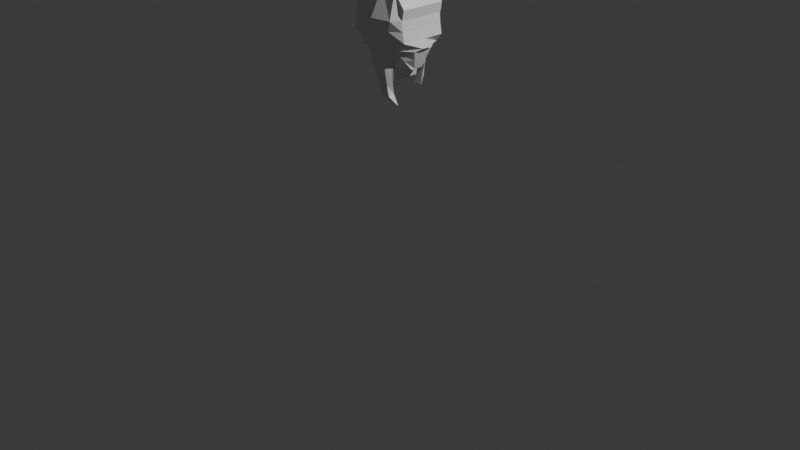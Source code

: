 # Source: Head.blend  (saved by Blender 4.3.34; exported with 4.5.12 LTS)
import bpy
from mathutils import Matrix  # noqa: F401  (used for matrix-valued properties, if any)

bpy.ops.wm.read_factory_settings(use_empty=True)
scene = bpy.context.scene
scene.name = 'Scene'

# ---- collections
col_collection = bpy.data.collections.new('Collection'); scene.collection.children.link(col_collection)

# ---- materials (node trees are filled in below, after node groups)
mat_material = bpy.data.materials.new('Material')
mat_material.alpha_threshold = 0.0
mat_material.roughness = 0.5
mat_material.line_color = (0.0, 0.0, 0.0, 1.0)

# ---- material node trees
mat_material.use_nodes = True; mat_material.node_tree.nodes.clear()
_N = mat_material.node_tree.nodes; _L = mat_material.node_tree.links
n0 = _N.new('ShaderNodeOutputMaterial'); n0.name = 'Material Output'; n0.location = (300, 300)
n1 = _N.new('ShaderNodeBsdfPrincipled'); n1.name = 'Principled BSDF'; n1.location = (10, 300)
n1.inputs[3].default_value = 1.45
_L.new(n1.outputs[0], n0.inputs[0])
n0.is_active_output = True

# ---- world
world_world = bpy.data.worlds.new('World'); scene.world = world_world
world_world.use_nodes = True; world_world.node_tree.nodes.clear()
_N = world_world.node_tree.nodes; _L = world_world.node_tree.links
n0 = _N.new('ShaderNodeOutputWorld'); n0.name = 'World Output'; n0.location = (300, 300)
n1 = _N.new('ShaderNodeBackground'); n1.name = 'Background'; n1.location = (10, 300)
n1.inputs[0].default_value = (0.05088, 0.05088, 0.05088, 1.0)
_L.new(n1.outputs[0], n0.inputs[0])
n0.is_active_output = True
world_world.color = (0.05088, 0.05088, 0.05088)
world_world.sun_shadow_jitter_overblur = 0.0

# ---- cameras
cam_camera = bpy.data.cameras.new('Camera')
cam_camera.clip_end = 100.0
cam_camera.ortho_scale = 7.314

# ---- lights
light_light = bpy.data.lights.new('Light', 'POINT')
light_light.energy = 1000.0
light_light.shadow_soft_size = 0.1

# ---- meshes
me_cube = bpy.data.meshes.new('Cube')
me_cube.from_pydata([(1.225, 1.0, 1.0), (1.0, 0.269, -1.108), (1.225, -1.0, 1.0), (1.0, -0.269, -1.108), (-1.398, 1.0, 1.0), (-0.857, 0.7164, -0.581), (-1.398, -1.0, 1.0), (-0.857, -0.7164, -0.581), (0.9119, 1.0, -0.303), (-1.0, -1.0, -0.303), (0.9119, -1.0, -0.303), (-1.0, 1.0, -0.303), (-1.0, -1.0, -0.03684), (1.062, 1.0, -0.191), (1.062, -1.0, -0.191), (-1.0, 1.0, -0.03684), (-1.392, -1.0, 0.149), (1.335, 1.0, 0.149), (1.335, -1.0, 0.149), (-1.392, 1.0, 0.149), (1.324, 1.0, 1.429), (1.324, -1.0, 1.429), (0.8315, 1.0, 2.067), (0.8315, -1.0, 2.067), (-0.5558, 1.0, 2.134), (-0.5558, -1.0, 2.134), (-0.6307, 0.5124, -0.8013), (-0.6701, -1.364, 1.0), (-0.6307, -0.5124, -0.8013), (-0.6701, 1.364, 1.0), (-0.7121, 1.0, -0.303), (-0.7121, -1.0, -0.303), (-0.6935, 1.0, -0.191), (-0.6935, -1.0, -0.191), (-0.7103, 1.283, 0.149), (-0.7103, -1.283, 0.149), (0.4531, -0.6137, -1.0), (0.9315, 1.364, 1.0), (0.6858, 1.0, -0.303), (0.795, 1.0, -0.191), (0.6967, 1.283, 0.149), (0.4531, 0.6137, -1.0), (0.9315, -1.364, 1.0), (0.6858, -1.0, -0.303), (0.795, -1.0, -0.191), (0.6967, -1.283, 0.149), (0.1379, -1.0, 2.134), (0.1379, 1.0, 2.134), (-0.09633, 0.5786, -0.8993), (-0.02285, -1.159, -0.303), (0.04043, -1.197, -0.191), (-0.01654, -1.398, 0.149), (-0.09633, -0.5786, -0.8993), (-0.02285, 1.159, -0.303), (0.04043, 1.197, -0.191), (-0.01654, 1.398, 0.149), (-0.2151, 0.5786, -1.547), (-0.4717, 0.5124, -1.449), (-0.4717, -0.5124, -1.449), (-0.2151, -0.5786, -1.547), (0.3344, -0.6137, -1.648), (0.3344, 0.6137, -1.648), (1.256, 1.0, 0.5745), (1.256, -1.0, 0.5745), (0.8141, -1.323, 0.5745), (0.8141, 1.323, 0.5745), (-0.857, 0.428, -0.581), (-0.857, -0.428, -0.581), (1.0, -0.1151, -1.108), (1.0, 0.1151, -1.108), (1.32, 0.428, -0.303), (1.32, -0.428, -0.303), (-1.0, -0.428, -0.303), (-1.0, 0.428, -0.303), (1.47, 0.1151, -0.191), (1.47, -0.1151, -0.191), (-1.0, -0.428, -0.03684), (-1.0, 0.428, -0.03684), (1.335, 0.1047, 0.149), (1.335, -0.1047, 0.149), (-1.392, -0.428, 0.149), (-1.392, 0.428, 0.149), (-0.6307, 0.2193, -0.8013), (-0.6307, -0.2193, -0.8013), (0.4531, 0.2626, -1.0), (0.4531, -0.2626, -1.0), (-0.4717, 0.2193, -1.449), (-0.4717, -0.2193, -1.449), (0.3344, 0.2626, -1.648), (0.3344, -0.2626, -1.648), (-0.2151, 0.2476, -1.547), (-0.2151, -0.2476, -1.547), (1.256, 0.428, 0.5745), (1.256, -0.428, 0.5745), (0.9559, 0.6345, -0.7054), (0.9559, -0.6345, -0.7054), (-0.9285, 0.8043, -0.442), (-0.9285, -0.8043, -0.442), (-0.6714, -0.7562, -0.5522), (-0.6714, 0.7562, -0.5522), (0.5695, -0.8068, -0.6515), (0.5695, 0.8068, -0.6515), (-0.05959, 0.7893, -0.6012), (-0.05959, -0.7893, -0.6012), (-0.9285, -0.428, -0.442), (-0.9285, 0.428, -0.442), (1.16, 0.2715, -0.7054), (1.16, -0.2715, -0.7054), (0.1214, -1.0, -1.751), (-0.04279, -1.0, -1.751), (0.1214, 1.0, -1.751), (0.3782, 1.0, -1.751), (0.3782, -1.0, -1.751), (-0.04279, 1.0, -1.751), (-0.06018, -0.7562, -2.0), (-0.06018, 0.7562, -2.0), (0.4767, -0.7392, -2.099), (0.4767, 0.7392, -2.099), (0.1231, 0.7044, -2.049), (0.1231, -0.7044, -2.049), (0.06066, -1.524, 1.006), (0.06066, 1.524, 1.006), (-0.106, -0.8864, -1.325), (-0.5203, -0.8532, -1.276), (0.3409, -1.097, -1.027), (0.5231, -0.8562, -1.375), (-0.06921, -1.157, -1.027), (-0.4116, -1.0, -1.027), (-0.5203, 0.8532, -1.276), (-0.4116, 1.0, -1.027), (-0.106, 0.8864, -1.325), (0.5231, 0.8562, -1.375), (-0.06921, 1.157, -1.027), (0.3409, 1.097, -1.027), (-1.058, -1.0, 1.81), (-1.058, 1.0, 1.81), (0.2004, -0.9943, -2.17), (0.04667, -0.9943, -2.17), (0.4656, -0.9943, -2.17), (0.1488, -0.7505, -2.419), (0.7927, -0.8011, -2.519), (0.439, -0.7836, -2.468)], [], [(29, 4, 6, 27), (35, 27, 6, 16), (16, 6, 4, 19, 81, 80), (85, 68, 3, 36), (62, 0, 2, 63, 93, 92), (65, 37, 0, 62), (101, 38, 8, 94), (107, 71, 10, 95), (105, 73, 11, 96), (98, 31, 9, 97), (38, 39, 13, 8), (71, 75, 14, 10), (73, 77, 15, 11), (31, 33, 12, 9), (39, 40, 17, 13), (75, 79, 18, 14), (77, 81, 19, 15), (33, 35, 16, 12), (2, 0, 20, 21), (21, 20, 22, 23), (46, 47, 24, 25), (135, 134, 25, 24), (50, 51, 35, 33), (15, 19, 34, 32), (49, 50, 33, 31), (11, 15, 32, 30), (125, 124, 112, 116), (96, 11, 30, 99), (19, 4, 29, 34), (67, 83, 28, 7), (0, 37, 42, 2), (63, 2, 42, 64), (95, 10, 43, 100), (10, 14, 44, 43), (14, 18, 45, 44), (54, 55, 40, 39), (53, 54, 39, 38), (123, 122, 119, 114), (85, 36, 60, 89), (23, 42, 2, 21), (27, 25, 134, 6), (24, 29, 4, 135), (37, 22, 20, 0), (23, 22, 47, 46), (82, 26, 57, 86), (130, 128, 115, 118), (30, 32, 54, 53), (32, 34, 55, 54), (128, 129, 113, 115), (43, 44, 50, 49), (44, 45, 51, 50), (91, 89, 60, 59), (87, 91, 59, 58), (26, 48, 56, 57), (36, 52, 59, 60), (52, 28, 58, 59), (48, 41, 61, 56), (18, 63, 64, 45), (40, 65, 62, 17), (79, 93, 63, 18), (17, 62, 92, 78), (78, 92, 93, 79), (57, 56, 90, 86), (86, 90, 91, 87), (56, 61, 88, 90), (90, 88, 89, 91), (28, 83, 87, 58), (83, 82, 86, 87), (41, 84, 88, 61), (84, 85, 89, 88), (5, 26, 82, 66), (66, 82, 83, 67), (12, 16, 80, 76), (76, 80, 81, 77), (13, 17, 78, 74), (74, 78, 79, 75), (9, 12, 76, 72), (72, 76, 77, 73), (8, 13, 74, 70), (70, 74, 75, 71), (97, 9, 72, 104), (104, 72, 73, 105), (94, 8, 70, 106), (106, 70, 71, 107), (41, 1, 69, 84), (84, 69, 68, 85), (69, 106, 107, 68), (1, 94, 106, 69), (67, 104, 105, 66), (7, 97, 104, 67), (36, 100, 103, 52), (26, 99, 102, 48), (48, 102, 101, 41), (3, 95, 100, 36), (5, 96, 99, 26), (52, 103, 98, 28), (28, 98, 97, 7), (66, 105, 96, 5), (68, 107, 95, 3), (41, 101, 94, 1), (109, 114, 139, 137), (118, 110, 111, 117), (115, 113, 110, 118), (116, 112, 138, 140), (124, 126, 108, 112), (131, 130, 118, 117), (129, 132, 110, 113), (133, 131, 117, 111), (132, 133, 111, 110), (126, 127, 109, 108), (127, 123, 114, 109), (122, 125, 116, 119), (34, 29, 121, 55), (40, 55, 121, 37, 65), (37, 121, 47, 22), (47, 121, 29, 24), (46, 120, 42, 23), (27, 120, 46, 25), (51, 120, 27, 35), (45, 64, 42, 120, 51), (103, 100, 125, 122), (31, 98, 123, 127), (49, 31, 127, 126), (43, 49, 126, 124), (98, 103, 122, 123), (100, 43, 124, 125), (53, 38, 133, 132), (38, 101, 131, 133), (30, 53, 132, 129), (101, 102, 130, 131), (99, 30, 129, 128), (102, 99, 128, 130), (4, 6, 134, 135), (141, 136, 137, 139), (140, 138, 136, 141), (114, 119, 141, 139), (112, 108, 136, 138), (108, 109, 137, 136), (119, 116, 140, 141)])
_uv = me_cube.uv_layers.new(name='UVMap')
_uv.uv.foreach_set('vector', [0.844, 0.5, 0.875, 0.5, 0.875, 0.75, 0.844, 0.75, 0.5186, 0.969, 0.625, 0.969, 0.625, 1.0, 0.5186, 1.0, 0.5186, 0.0, 0.625, 0.0, 0.625, 0.25, 0.5186, 0.25, 0.5186, 0.1785, 0.5186, 0.0715, 0.3066, 0.6785, 0.375, 0.6785, 0.375, 0.75, 0.3066, 0.75, 0.5718, 0.5, 0.625, 0.5, 0.625, 0.75, 0.5718, 0.75, 0.5718, 0.6785, 0.5718, 0.5715, 0.5718, 0.4316, 0.625, 0.4316, 0.625, 0.5, 0.5718, 0.5, 0.4186, 0.4316, 0.4621, 0.4316, 0.4621, 0.5, 0.4186, 0.5, 0.4186, 0.6785, 0.4621, 0.6785, 0.4621, 0.75, 0.4186, 0.75, 0.4186, 0.1785, 0.4621, 0.1785, 0.4621, 0.25, 0.4186, 0.25, 0.4186, 0.969, 0.4621, 0.969, 0.4621, 1.0, 0.4186, 1.0, 0.4621, 0.4316, 0.4761, 0.4316, 0.4761, 0.5, 0.4621, 0.5, 0.4621, 0.6785, 0.4761, 0.6785, 0.4761, 0.75, 0.4621, 0.75, 0.4621, 0.1785, 0.4761, 0.1785, 0.4761, 0.25, 0.4621, 0.25, 0.4621, 0.969, 0.4761, 0.969, 0.4761, 1.0, 0.4621, 1.0, 0.4761, 0.4316, 0.5186, 0.4316, 0.5186, 0.5, 0.4761, 0.5, 0.4761, 0.6785, 0.5186, 0.6785, 0.5186, 0.75, 0.4761, 0.75, 0.4761, 0.1785, 0.5186, 0.1785, 0.5186, 0.25, 0.4761, 0.25, 0.4761, 0.969, 0.5186, 0.969, 0.5186, 1.0, 0.4761, 1.0, 0.625, 0.75, 0.625, 0.5, 0.625, 0.5, 0.625, 0.75, 0.625, 0.75, 0.625, 0.5, 0.625, 0.5, 0.625, 0.75, 0.625, 0.75, 0.625, 0.5, 0.625, 0.5, 0.625, 0.75, 0.75, 0.5, 0.75, 0.75, 0.625, 0.75, 0.625, 0.5, 0.4761, 0.8947, 0.5186, 0.8947, 0.5186, 0.969, 0.4761, 0.969, 0.4761, 0.25, 0.5186, 0.25, 0.5186, 0.281, 0.4761, 0.281, 0.4621, 0.8947, 0.4761, 0.8947, 0.4761, 0.969, 0.4621, 0.969, 0.4621, 0.25, 0.4761, 0.25, 0.4761, 0.281, 0.4621, 0.281, 0.4186, 0.8184, 0.4621, 0.8184, 0.4621, 0.8184, 0.4186, 0.8184, 0.4186, 0.25, 0.4621, 0.25, 0.4621, 0.281, 0.4186, 0.281, 0.5186, 0.25, 0.625, 0.25, 0.625, 0.281, 0.5186, 0.281, 0.125, 0.6785, 0.156, 0.6785, 0.156, 0.75, 0.125, 0.75, 0.625, 0.5, 0.6934, 0.5, 0.6934, 0.75, 0.625, 0.75, 0.5718, 0.75, 0.625, 0.75, 0.625, 0.8184, 0.5718, 0.8184, 0.4186, 0.75, 0.4621, 0.75, 0.4621, 0.8184, 0.4186, 0.8184, 0.4621, 0.75, 0.4761, 0.75, 0.4761, 0.8184, 0.4621, 0.8184, 0.4761, 0.75, 0.5186, 0.75, 0.5186, 0.8184, 0.4761, 0.8184, 0.4761, 0.3553, 0.5186, 0.3553, 0.5186, 0.4316, 0.4761, 0.4316, 0.4621, 0.3553, 0.4761, 0.3553, 0.4761, 0.4316, 0.4621, 0.4316, 0.4186, 0.969, 0.4186, 0.8947, 0.4186, 0.8947, 0.4186, 0.969, 0.3066, 0.6785, 0.3066, 0.75, 0.3066, 0.75, 0.3066, 0.6785, 0.625, 0.75, 0.6934, 0.75, 0.625, 0.75, 0.625, 0.75, 0.625, 0.969, 0.625, 0.75, 0.75, 0.75, 0.875, 0.75, 0.625, 0.5, 0.844, 0.5, 0.625, 0.25, 0.625, 0.375, 0.6934, 0.5, 0.625, 0.5, 0.625, 0.5, 0.625, 0.5, 0.625, 0.75, 0.625, 0.5, 0.625, 0.5, 0.625, 0.75, 0.156, 0.5715, 0.156, 0.5, 0.156, 0.5, 0.156, 0.5715, 0.4186, 0.3553, 0.4186, 0.281, 0.4186, 0.281, 0.4186, 0.3553, 0.4621, 0.281, 0.4761, 0.281, 0.4761, 0.3553, 0.4621, 0.3553, 0.4761, 0.281, 0.5186, 0.281, 0.5186, 0.3553, 0.4761, 0.3553, 0.4186, 0.281, 0.4621, 0.281, 0.4621, 0.281, 0.4186, 0.281, 0.4621, 0.8184, 0.4761, 0.8184, 0.4761, 0.8947, 0.4621, 0.8947, 0.4761, 0.8184, 0.5186, 0.8184, 0.5186, 0.8947, 0.4761, 0.8947, 0.2303, 0.6785, 0.3066, 0.6785, 0.3066, 0.75, 0.2303, 0.75, 0.156, 0.6785, 0.2303, 0.6785, 0.2303, 0.75, 0.156, 0.75, 0.375, 0.281, 0.375, 0.3553, 0.375, 0.3553, 0.375, 0.281, 0.375, 0.8184, 0.375, 0.8947, 0.375, 0.8947, 0.375, 0.8184, 0.375, 0.8947, 0.375, 0.969, 0.375, 0.969, 0.375, 0.8947, 0.375, 0.3553, 0.375, 0.4316, 0.375, 0.4316, 0.375, 0.3553, 0.5186, 0.75, 0.5718, 0.75, 0.5718, 0.8184, 0.5186, 0.8184, 0.5186, 0.4316, 0.5718, 0.4316, 0.5718, 0.5, 0.5186, 0.5, 0.5186, 0.6785, 0.5718, 0.6785, 0.5718, 0.75, 0.5186, 0.75, 0.5186, 0.5, 0.5718, 0.5, 0.5718, 0.5715, 0.5186, 0.5715, 0.5186, 0.5715, 0.5718, 0.5715, 0.5718, 0.6785, 0.5186, 0.6785, 0.156, 0.5, 0.2303, 0.5, 0.2303, 0.5715, 0.156, 0.5715, 0.156, 0.5715, 0.2303, 0.5715, 0.2303, 0.6785, 0.156, 0.6785, 0.2303, 0.5, 0.3066, 0.5, 0.3066, 0.5715, 0.2303, 0.5715, 0.2303, 0.5715, 0.3066, 0.5715, 0.3066, 0.6785, 0.2303, 0.6785, 0.156, 0.75, 0.156, 0.6785, 0.156, 0.6785, 0.156, 0.75, 0.156, 0.6785, 0.156, 0.5715, 0.156, 0.5715, 0.156, 0.6785, 0.3066, 0.5, 0.3066, 0.5715, 0.3066, 0.5715, 0.3066, 0.5, 0.3066, 0.5715, 0.3066, 0.6785, 0.3066, 0.6785, 0.3066, 0.5715, 0.125, 0.5, 0.156, 0.5, 0.156, 0.5715, 0.125, 0.5715, 0.125, 0.5715, 0.156, 0.5715, 0.156, 0.6785, 0.125, 0.6785, 0.4761, 0.0, 0.5186, 0.0, 0.5186, 0.0715, 0.4761, 0.0715, 0.4761, 0.0715, 0.5186, 0.0715, 0.5186, 0.1785, 0.4761, 0.1785, 0.4761, 0.5, 0.5186, 0.5, 0.5186, 0.5715, 0.4761, 0.5715, 0.4761, 0.5715, 0.5186, 0.5715, 0.5186, 0.6785, 0.4761, 0.6785, 0.4621, 0.0, 0.4761, 0.0, 0.4761, 0.0715, 0.4621, 0.0715, 0.4621, 0.0715, 0.4761, 0.0715, 0.4761, 0.1785, 0.4621, 0.1785, 0.4621, 0.5, 0.4761, 0.5, 0.4761, 0.5715, 0.4621, 0.5715, 0.4621, 0.5715, 0.4761, 0.5715, 0.4761, 0.6785, 0.4621, 0.6785, 0.4186, 0.0, 0.4621, 0.0, 0.4621, 0.0715, 0.4186, 0.0715, 0.4186, 0.0715, 0.4621, 0.0715, 0.4621, 0.1785, 0.4186, 0.1785, 0.4186, 0.5, 0.4621, 0.5, 0.4621, 0.5715, 0.4186, 0.5715, 0.4186, 0.5715, 0.4621, 0.5715, 0.4621, 0.6785, 0.4186, 0.6785, 0.3066, 0.5, 0.375, 0.5, 0.375, 0.5715, 0.3066, 0.5715, 0.3066, 0.5715, 0.375, 0.5715, 0.375, 0.6785, 0.3066, 0.6785, 0.375, 0.5715, 0.4186, 0.5715, 0.4186, 0.6785, 0.375, 0.6785, 0.375, 0.5, 0.4186, 0.5, 0.4186, 0.5715, 0.375, 0.5715, 0.375, 0.0715, 0.4186, 0.0715, 0.4186, 0.1785, 0.375, 0.1785, 0.375, 0.0, 0.4186, 0.0, 0.4186, 0.0715, 0.375, 0.0715, 0.375, 0.8184, 0.4186, 0.8184, 0.4186, 0.8947, 0.375, 0.8947, 0.375, 0.281, 0.4186, 0.281, 0.4186, 0.3553, 0.375, 0.3553, 0.375, 0.3553, 0.4186, 0.3553, 0.4186, 0.4316, 0.375, 0.4316, 0.375, 0.75, 0.4186, 0.75, 0.4186, 0.8184, 0.375, 0.8184, 0.375, 0.25, 0.4186, 0.25, 0.4186, 0.281, 0.375, 0.281, 0.375, 0.8947, 0.4186, 0.8947, 0.4186, 0.969, 0.375, 0.969, 0.375, 0.969, 0.4186, 0.969, 0.4186, 1.0, 0.375, 1.0, 0.375, 0.1785, 0.4186, 0.1785, 0.4186, 0.25, 0.375, 0.25, 0.375, 0.6785, 0.4186, 0.6785, 0.4186, 0.75, 0.375, 0.75, 0.375, 0.4316, 0.4186, 0.4316, 0.4186, 0.5, 0.375, 0.5, 0.4621, 0.969, 0.4186, 0.969, 0.4186, 0.969, 0.4621, 0.969, 0.4186, 0.3553, 0.4621, 0.3553, 0.4621, 0.4316, 0.4186, 0.4316, 0.4186, 0.281, 0.4621, 0.281, 0.4621, 0.3553, 0.4186, 0.3553, 0.4186, 0.8184, 0.4621, 0.8184, 0.4621, 0.8184, 0.4186, 0.8184, 0.4621, 0.8184, 0.4621, 0.8947, 0.4621, 0.8947, 0.4621, 0.8184, 0.4186, 0.4316, 0.4186, 0.3553, 0.4186, 0.3553, 0.4186, 0.4316, 0.4621, 0.281, 0.4621, 0.3553, 0.4621, 0.3553, 0.4621, 0.281, 0.4621, 0.4316, 0.4186, 0.4316, 0.4186, 0.4316, 0.4621, 0.4316, 0.4621, 0.3553, 0.4621, 0.4316, 0.4621, 0.4316, 0.4621, 0.3553, 0.4621, 0.8947, 0.4621, 0.969, 0.4621, 0.969, 0.4621, 0.8947, 0.4621, 0.969, 0.4186, 0.969, 0.4186, 0.969, 0.4621, 0.969, 0.4186, 0.8947, 0.4186, 0.8184, 0.4186, 0.8184, 0.4186, 0.8947, 0.5186, 0.281, 0.625, 0.281, 0.0, 0.0, 0.5186, 0.3553, 0.5186, 0.4316, 0.5186, 0.3553, 0.0, 0.0, 0.625, 0.4316, 0.5718, 0.4316, 0.625, 0.4316, 0.0, 0.0, 0.625, 0.5, 0.625, 0.5, 0.625, 0.5, 0.0, 0.0, 0.625, 0.281, 0.625, 0.5, 0.625, 0.75, 0.0, 0.0, 0.6934, 0.75, 0.625, 0.75, 0.625, 0.969, 0.0, 0.0, 0.625, 0.75, 0.625, 0.75, 0.5186, 0.8947, 0.0, 0.0, 0.625, 0.969, 0.5186, 0.969, 0.5186, 0.8184, 0.5718, 0.8184, 0.6934, 0.75, 0.0, 0.0, 0.5186, 0.8947, 0.4186, 0.8947, 0.4186, 0.8184, 0.4186, 0.8184, 0.4186, 0.8947, 0.4621, 0.969, 0.4186, 0.969, 0.4186, 0.969, 0.4621, 0.969, 0.4621, 0.8947, 0.4621, 0.969, 0.4621, 0.969, 0.4621, 0.8947, 0.4621, 0.8184, 0.4621, 0.8947, 0.4621, 0.8947, 0.4621, 0.8184, 0.4186, 0.969, 0.4186, 0.8947, 0.4186, 0.8947, 0.4186, 0.969, 0.4186, 0.8184, 0.4621, 0.8184, 0.4621, 0.8184, 0.4186, 0.8184, 0.4621, 0.3553, 0.4621, 0.4316, 0.4621, 0.4316, 0.4621, 0.3553, 0.4621, 0.4316, 0.4186, 0.4316, 0.4186, 0.4316, 0.4621, 0.4316, 0.4621, 0.281, 0.4621, 0.3553, 0.4621, 0.3553, 0.4621, 0.281, 0.4186, 0.4316, 0.4186, 0.3553, 0.4186, 0.3553, 0.4186, 0.4316, 0.4186, 0.281, 0.4621, 0.281, 0.4621, 0.281, 0.4186, 0.281, 0.4186, 0.3553, 0.4186, 0.281, 0.4186, 0.281, 0.4186, 0.3553, 0.875, 0.5, 0.875, 0.75, 0.75, 0.75, 0.75, 0.5, 0.4186, 0.8947, 0.4621, 0.8947, 0.4621, 0.969, 0.4186, 0.969, 0.4186, 0.8184, 0.4621, 0.8184, 0.4621, 0.8947, 0.4186, 0.8947, 0.4186, 0.969, 0.4186, 0.8947, 0.4186, 0.8947, 0.4186, 0.969, 0.4621, 0.8184, 0.4621, 0.8947, 0.4621, 0.8947, 0.4621, 0.8184, 0.4621, 0.8947, 0.4621, 0.969, 0.4621, 0.969, 0.4621, 0.8947, 0.4186, 0.8947, 0.4186, 0.8184, 0.4186, 0.8184, 0.4186, 0.8947])
me_cube.materials.append(mat_material)
me_cube.use_mirror_y = True
me_cube.use_mirror_vertex_groups = False
me_cube.update()

# ---- objects
ob_cube = bpy.data.objects.new('Cube', me_cube)
ob_light = bpy.data.objects.new('Light', light_light)
ob_camera = bpy.data.objects.new('Camera', cam_camera)
ob_empty = bpy.data.objects.new('Empty', None)
ob_empty_001 = bpy.data.objects.new('Empty.001', None)

# ---- transforms, parenting, visibility, modifiers, constraints
ob_cube.location = (0.0, 0.0, 1.914)
ob_cube.scale = (0.2396, 0.2396, 0.2396)
ob_cube.lock_rotations_4d = False
ob_cube.empty_display_type = 'ARROWS'
ob_cube.lineart.crease_threshold = 0.0
ob_cube.use_mesh_mirror_y = True
ob_light.location = (4.076, 1.005, 5.904)
ob_light.rotation_euler = (0.6503, 0.05522, 1.866)
ob_light.lock_rotations_4d = False
ob_light.empty_display_type = 'ARROWS'
ob_light.color = (0.0, 0.0, 0.0, 0.0)
ob_light.lineart.crease_threshold = 0.0
ob_camera.location = (7.359, -6.926, 4.958)
ob_camera.rotation_euler = (1.109, 0.0, 0.8149)
ob_camera.lock_rotations_4d = False
ob_camera.empty_display_type = 'ARROWS'
ob_camera.color = (0.0, 0.0, 0.0, 0.0)
ob_camera.display_type = 'WIRE'
ob_camera.lineart.crease_threshold = 0.0
ob_empty.location = (0.0, 0.0, 0.0)
ob_empty.rotation_euler = (1.571, 0.0, 0.0)
ob_empty.scale = (1.0, 1.0, 1.0)
ob_empty.empty_display_type = 'IMAGE'
ob_empty.empty_display_size = 5.0
ob_empty_001.location = (0.0, 0.0, 0.1106)
ob_empty_001.rotation_euler = (1.571, 0.0, 1.571)
ob_empty_001.empty_display_type = 'IMAGE'
ob_empty_001.empty_display_size = 5.0

# ---- collection membership
col_collection.objects.link(ob_cube)
col_collection.objects.link(ob_light)
col_collection.objects.link(ob_camera)
col_collection.objects.link(ob_empty)
col_collection.objects.link(ob_empty_001)

# ---- scene / render settings (as saved in the file)
scene.camera = ob_camera
scene.frame_start = 1; scene.frame_end = 250; scene.frame_set(1)
scene.render.engine = 'BLENDER_EEVEE_NEXT'
bpy.context.view_layer.update()
